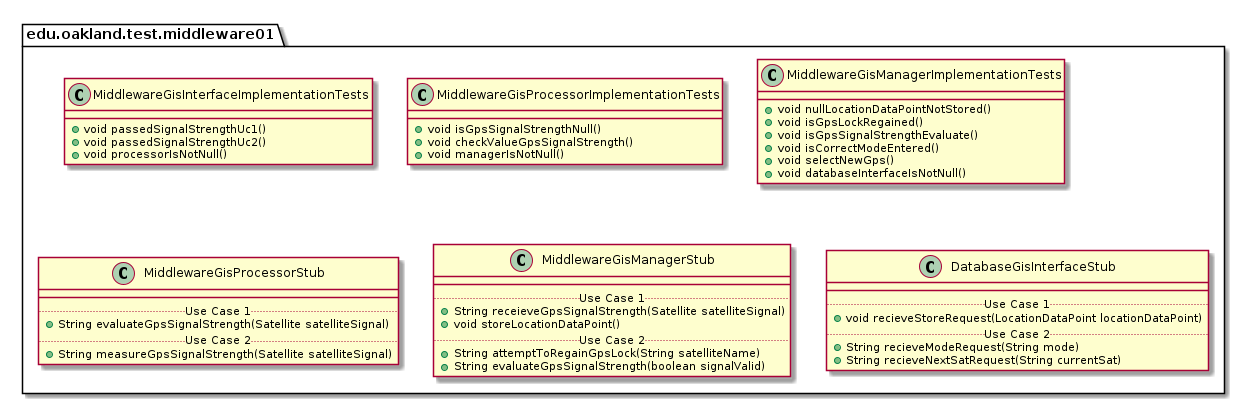

The diagram above was rendered by PlantUML. Its source (embedded in the PNG):
@startuml Middleware01TestPackage

package edu.oakland.test.middleware01 {
    
}


package edu.oakland.test.middleware01 {
  class MiddlewareGisInterfaceImplementationTests {
    + void passedSignalStrengthUc1()
    + void passedSignalStrengthUc2()
    + void processorIsNotNull()
  }
}


package edu.oakland.test.middleware01 {
  class MiddlewareGisProcessorImplementationTests {
    + void isGpsSignalStrengthNull()
    + void checkValueGpsSignalStrength()
    + void managerIsNotNull()
  }
}


package edu.oakland.test.middleware01 {
  class MiddlewareGisManagerImplementationTests {
    + void nullLocationDataPointNotStored()
    + void isGpsLockRegained()
    + void isGpsSignalStrengthEvaluate()
    + void isCorrectModeEntered()
    + void selectNewGps()
    + void databaseInterfaceIsNotNull()
  }
}


package edu.oakland.test.middleware01 {
    class MiddlewareGisProcessorStub {
        __
        .. Use Case 1 ..
        + String evaluateGpsSignalStrength(Satellite satelliteSignal)
        .. Use Case 2 ..
        + String measureGpsSignalStrength(Satellite satelliteSignal)
    }
}


package edu.oakland.test.middleware01 {
    class MiddlewareGisManagerStub {
        __
        .. Use Case 1 ..
        + String receieveGpsSignalStrength(Satellite satelliteSignal)
        + void storeLocationDataPoint()
        .. Use Case 2 ..
        + String attemptToRegainGpsLock(String satelliteName)
        + String evaluateGpsSignalStrength(boolean signalValid)
    }
}


package edu.oakland.test.middleware01 {
    class DatabaseGisInterfaceStub {
        __
        .. Use Case 1 ..
        + void recieveStoreRequest(LocationDataPoint locationDataPoint)
        .. Use Case 2 ..
        + String recieveModeRequest(String mode)
        + String recieveNextSatRequest(String currentSat)
    }
}


@enduml